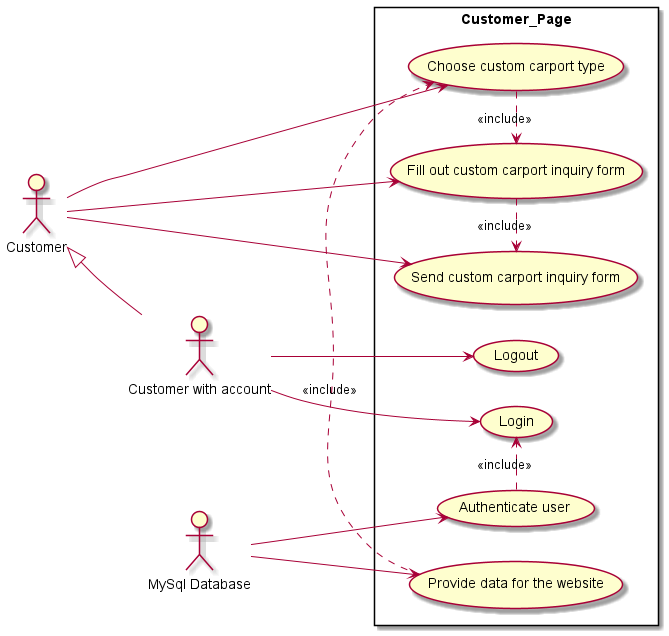

The diagram above was rendered by PlantUML. Its source (embedded in the PNG):
@startuml customerpage
  left to right direction

  rectangle Customer_Page {
    usecase "Provide data for the website" as us1
    usecase "Authenticate user" as us2
    usecase "Login" as us3
    usecase "Logout" as us4
    usecase "Choose custom carport type" as us5
    usecase "Fill out custom carport inquiry form" as us6
    usecase "Send custom carport inquiry form" as us7
  }

  us1 .> us5 : <<include>>
  us2 .> us3 : <<include>>
  us5 .> us6 : <<include>>
  us6 .> us7 : <<include>>

  actor "Customer with account" as CustomerWithAcc
  actor "Customer" as Customer
  actor "MySql Database" as DB

  Customer <|-- CustomerWithAcc

  DB --> us1
  DB --> us2
  CustomerWithAcc --> us3
  CustomerWithAcc --> us4
  Customer --> us5
  Customer --> us6
  Customer --> us7

@enduml